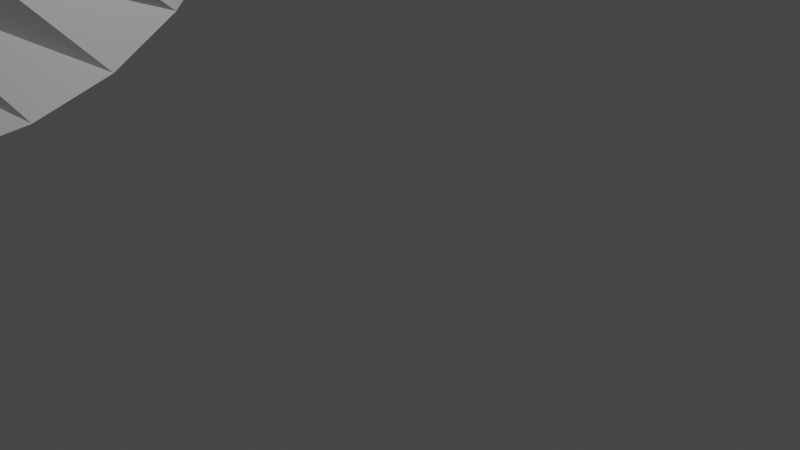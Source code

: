 # Source: tree_plant.blend  (saved by Blender 2.90.8; exported with 4.5.12 LTS)
import bpy
from mathutils import Matrix  # noqa: F401  (used for matrix-valued properties, if any)

bpy.ops.wm.read_factory_settings(use_empty=True)
scene = bpy.context.scene
scene.name = 'Scene'

# ---- collections
col_collection = bpy.data.collections.new('Collection'); scene.collection.children.link(col_collection)

# ---- world
world_world = bpy.data.worlds.new('World'); scene.world = world_world
world_world.use_nodes = True; world_world.node_tree.nodes.clear()
_N = world_world.node_tree.nodes; _L = world_world.node_tree.links
n0 = _N.new('ShaderNodeOutputWorld'); n0.name = 'World Output'; n0.location = (300, 300)
n1 = _N.new('ShaderNodeBackground'); n1.name = 'Background'; n1.location = (10, 300)
n1.inputs[0].default_value = (0.05088, 0.05088, 0.05088, 1.0)
_L.new(n1.outputs[0], n0.inputs[0])
n0.is_active_output = True
world_world.color = (0.05088, 0.05088, 0.05088)
world_world.use_sun_shadow = False
world_world.sun_shadow_jitter_overblur = 0.0

# ---- cameras
cam_camera = bpy.data.cameras.new('Camera')
cam_camera.clip_end = 100.0
cam_camera.ortho_scale = 7.314

# ---- lights
light_light = bpy.data.lights.new('Light', 'POINT')
light_light.transmission_factor = 0.0
light_light.energy = 1000.0
light_light.shadow_soft_size = 0.1
light_light.shadow_maximum_resolution = 0.006
light_light.use_absolute_resolution = True

# ---- meshes
me_plane = bpy.data.meshes.new('Plane')
me_plane.from_pydata([(-1.0, -1.0, 0.0), (1.0, -1.0, 0.0), (-0.5412, -1.307, 0.875), (1.307, -0.5412, 0.875), (0.0, -1.414, 1.75), (1.414, 0.0, 1.75), (0.5412, -1.307, 2.625), (1.307, 0.5412, 2.625), (1.0, -1.0, 3.5), (1.0, 1.0, 3.5), (1.307, -0.5412, 4.375), (0.5412, 1.307, 4.375), (1.414, 0.0, 5.25), (0.0, 1.414, 5.25), (1.307, 0.5412, 6.125), (-0.5412, 1.307, 6.125), (1.0, 1.0, 7.0), (-1.0, 1.0, 7.0), (0.5412, 1.307, 7.875), (-1.307, 0.5412, 7.875), (-2.384e-07, 1.414, 8.75), (-1.414, -2.384e-07, 8.75), (-0.5412, 1.307, 9.625), (-1.307, -0.5412, 9.625), (-1.0, 1.0, 10.5), (-1.0, -1.0, 10.5), (-1.307, 0.5412, 11.38), (-0.5412, -1.307, 11.38), (-1.414, -4.768e-07, 12.25), (4.768e-07, -1.414, 12.25), (-1.307, -0.5412, 13.12), (0.5412, -1.307, 13.12), (1.49e-07, -1.0, 14.0)], [], [(0, 1, 3, 2), (2, 3, 5, 4), (4, 5, 7, 6), (6, 7, 9, 8), (8, 9, 11, 10), (10, 11, 13, 12), (12, 13, 15, 14), (14, 15, 17, 16), (16, 17, 19, 18), (18, 19, 21, 20), (20, 21, 23, 22), (22, 23, 25, 24), (24, 25, 27, 26), (26, 27, 29, 28), (28, 29, 31, 30), (30, 31, 32)])
_uv = me_plane.uv_layers.new(name='UVMap')
_uv.uv.foreach_set('vector', [0.0, 0.0, 1.0, 0.0, 1.062, 0.0, 0.0625, 0.0, 0.0625, 0.0, 1.062, 0.0, 1.125, 0.0, 0.125, 0.0, 0.125, 0.0, 1.125, 0.0, 1.188, 0.0, 0.1875, 0.0, 0.1875, 0.0, 1.188, 0.0, 1.25, 0.0, 0.25, 0.0, 0.25, 0.0, 1.25, 0.0, 1.312, 0.0, 0.3125, 0.0, 0.3125, 0.0, 1.312, 0.0, 1.375, 0.0, 0.375, 0.0, 0.375, 0.0, 1.375, 0.0, 1.438, 0.0, 0.4375, 0.0, 0.4375, 0.0, 1.438, 0.0, 1.5, 0.0, 0.5, 0.0, 0.5, 0.0, 1.5, 0.0, 1.562, 0.0, 0.5625, 0.0, 0.5625, 0.0, 1.562, 0.0, 1.625, 0.0, 0.625, 0.0, 0.625, 0.0, 1.625, 0.0, 1.688, 0.0, 0.6875, 0.0, 0.6875, 0.0, 1.688, 0.0, 1.75, 0.0, 0.75, 0.0, 0.75, 0.0, 1.75, 0.0, 1.812, 0.0, 0.8125, 0.0, 0.8125, 0.0, 1.812, 0.0, 1.875, 0.0, 0.875, 0.0, 0.875, 0.0, 1.875, 0.0, 1.938, 0.0, 0.9375, 0.0, 0.9375, 0.0, 1.938, 0.0, 1.0, 0.0])
me_plane.use_remesh_fix_poles = True
me_plane.use_remesh_preserve_attributes = False
me_plane.use_mirror_vertex_groups = False
me_plane.update()
me_plane_002 = bpy.data.meshes.new('Plane.002')
me_plane_002.from_pydata([(-1.0, -1.0, 0.0), (1.0, -1.0, 0.0), (-0.5412, -1.307, 0.875), (1.307, -0.5412, 0.875), (0.0, -1.414, 1.75), (1.414, 0.0, 1.75), (0.5412, -1.307, 2.625), (1.307, 0.5412, 2.625), (1.0, -1.0, 3.5), (1.0, 1.0, 3.5), (1.307, -0.5412, 4.375), (0.5412, 1.307, 4.375), (1.414, 0.0, 5.25), (0.0, 1.414, 5.25), (1.307, 0.5412, 6.125), (-0.5412, 1.307, 6.125), (1.0, 1.0, 7.0), (-1.0, 1.0, 7.0), (0.5412, 1.307, 7.875), (-1.307, 0.5412, 7.875), (-2.384e-07, 1.414, 8.75), (-1.414, -2.384e-07, 8.75), (-0.5412, 1.307, 9.625), (-1.307, -0.5412, 9.625), (-1.0, 1.0, 10.5), (-1.0, -1.0, 10.5), (-1.307, 0.5412, 11.38), (-0.5412, -1.307, 11.38), (-1.414, -4.768e-07, 12.25), (4.768e-07, -1.414, 12.25), (-1.307, -0.5412, 13.12), (0.5412, -1.307, 13.12), (1.49e-07, -1.0, 14.0)], [], [(0, 1, 3, 2), (2, 3, 5, 4), (4, 5, 7, 6), (6, 7, 9, 8), (8, 9, 11, 10), (10, 11, 13, 12), (12, 13, 15, 14), (14, 15, 17, 16), (16, 17, 19, 18), (18, 19, 21, 20), (20, 21, 23, 22), (22, 23, 25, 24), (24, 25, 27, 26), (26, 27, 29, 28), (28, 29, 31, 30), (30, 31, 32)])
_uv = me_plane_002.uv_layers.new(name='UVMap')
_uv.uv.foreach_set('vector', [0.0, 0.0, 1.0, 0.0, 1.062, 0.0, 0.0625, 0.0, 0.0625, 0.0, 1.062, 0.0, 1.125, 0.0, 0.125, 0.0, 0.125, 0.0, 1.125, 0.0, 1.188, 0.0, 0.1875, 0.0, 0.1875, 0.0, 1.188, 0.0, 1.25, 0.0, 0.25, 0.0, 0.25, 0.0, 1.25, 0.0, 1.312, 0.0, 0.3125, 0.0, 0.3125, 0.0, 1.312, 0.0, 1.375, 0.0, 0.375, 0.0, 0.375, 0.0, 1.375, 0.0, 1.438, 0.0, 0.4375, 0.0, 0.4375, 0.0, 1.438, 0.0, 1.5, 0.0, 0.5, 0.0, 0.5, 0.0, 1.5, 0.0, 1.562, 0.0, 0.5625, 0.0, 0.5625, 0.0, 1.562, 0.0, 1.625, 0.0, 0.625, 0.0, 0.625, 0.0, 1.625, 0.0, 1.688, 0.0, 0.6875, 0.0, 0.6875, 0.0, 1.688, 0.0, 1.75, 0.0, 0.75, 0.0, 0.75, 0.0, 1.75, 0.0, 1.812, 0.0, 0.8125, 0.0, 0.8125, 0.0, 1.812, 0.0, 1.875, 0.0, 0.875, 0.0, 0.875, 0.0, 1.875, 0.0, 1.938, 0.0, 0.9375, 0.0, 0.9375, 0.0, 1.938, 0.0, 1.0, 0.0])
me_plane_002.use_remesh_fix_poles = True
me_plane_002.use_remesh_preserve_attributes = False
me_plane_002.use_mirror_vertex_groups = False
me_plane_002.update()
me_plane_003 = bpy.data.meshes.new('Plane.003')
me_plane_003.from_pydata([(-1.0, -1.0, 0.0), (1.0, -1.0, 0.0), (-0.5412, -1.307, 0.875), (1.307, -0.5412, 0.875), (0.0, -1.414, 1.75), (1.414, 0.0, 1.75), (0.5412, -1.307, 2.625), (1.307, 0.5412, 2.625), (1.0, -1.0, 3.5), (1.0, 1.0, 3.5), (1.307, -0.5412, 4.375), (0.5412, 1.307, 4.375), (1.414, 0.0, 5.25), (0.0, 1.414, 5.25), (1.307, 0.5412, 6.125), (-0.5412, 1.307, 6.125), (1.0, 1.0, 7.0), (-1.0, 1.0, 7.0), (0.5412, 1.307, 7.875), (-1.307, 0.5412, 7.875), (-2.384e-07, 1.414, 8.75), (-1.414, -2.384e-07, 8.75), (-0.5412, 1.307, 9.625), (-1.307, -0.5412, 9.625), (-1.0, 1.0, 10.5), (-1.0, -1.0, 10.5), (-1.307, 0.5412, 11.38), (-0.5412, -1.307, 11.38), (-1.414, -4.768e-07, 12.25), (4.768e-07, -1.414, 12.25), (-1.307, -0.5412, 13.12), (0.5412, -1.307, 13.12), (1.49e-07, -1.0, 14.0)], [], [(0, 1, 3, 2), (2, 3, 5, 4), (4, 5, 7, 6), (6, 7, 9, 8), (8, 9, 11, 10), (10, 11, 13, 12), (12, 13, 15, 14), (14, 15, 17, 16), (16, 17, 19, 18), (18, 19, 21, 20), (20, 21, 23, 22), (22, 23, 25, 24), (24, 25, 27, 26), (26, 27, 29, 28), (28, 29, 31, 30), (30, 31, 32)])
_uv = me_plane_003.uv_layers.new(name='UVMap')
_uv.uv.foreach_set('vector', [0.0, 0.0, 1.0, 0.0, 1.062, 0.0, 0.0625, 0.0, 0.0625, 0.0, 1.062, 0.0, 1.125, 0.0, 0.125, 0.0, 0.125, 0.0, 1.125, 0.0, 1.188, 0.0, 0.1875, 0.0, 0.1875, 0.0, 1.188, 0.0, 1.25, 0.0, 0.25, 0.0, 0.25, 0.0, 1.25, 0.0, 1.312, 0.0, 0.3125, 0.0, 0.3125, 0.0, 1.312, 0.0, 1.375, 0.0, 0.375, 0.0, 0.375, 0.0, 1.375, 0.0, 1.438, 0.0, 0.4375, 0.0, 0.4375, 0.0, 1.438, 0.0, 1.5, 0.0, 0.5, 0.0, 0.5, 0.0, 1.5, 0.0, 1.562, 0.0, 0.5625, 0.0, 0.5625, 0.0, 1.562, 0.0, 1.625, 0.0, 0.625, 0.0, 0.625, 0.0, 1.625, 0.0, 1.688, 0.0, 0.6875, 0.0, 0.6875, 0.0, 1.688, 0.0, 1.75, 0.0, 0.75, 0.0, 0.75, 0.0, 1.75, 0.0, 1.812, 0.0, 0.8125, 0.0, 0.8125, 0.0, 1.812, 0.0, 1.875, 0.0, 0.875, 0.0, 0.875, 0.0, 1.875, 0.0, 1.938, 0.0, 0.9375, 0.0, 0.9375, 0.0, 1.938, 0.0, 1.0, 0.0])
me_plane_003.use_remesh_fix_poles = True
me_plane_003.use_remesh_preserve_attributes = False
me_plane_003.use_mirror_vertex_groups = False
me_plane_003.update()
me_plane_004 = bpy.data.meshes.new('Plane.004')
me_plane_004.from_pydata([(-1.0, -1.0, 0.0), (1.0, -1.0, 0.0), (-0.5412, -1.307, 0.875), (1.307, -0.5412, 0.875), (0.0, -1.414, 1.75), (1.414, 0.0, 1.75), (0.5412, -1.307, 2.625), (1.307, 0.5412, 2.625), (1.0, -1.0, 3.5), (1.0, 1.0, 3.5), (1.307, -0.5412, 4.375), (0.5412, 1.307, 4.375), (1.414, 0.0, 5.25), (0.0, 1.414, 5.25), (1.307, 0.5412, 6.125), (-0.5412, 1.307, 6.125), (1.0, 1.0, 7.0), (-1.0, 1.0, 7.0), (0.5412, 1.307, 7.875), (-1.307, 0.5412, 7.875), (-2.384e-07, 1.414, 8.75), (-1.414, -2.384e-07, 8.75), (-0.5412, 1.307, 9.625), (-1.307, -0.5412, 9.625), (-1.0, 1.0, 10.5), (-1.0, -1.0, 10.5), (-1.307, 0.5412, 11.38), (-0.5412, -1.307, 11.38), (-1.414, -4.768e-07, 12.25), (4.768e-07, -1.414, 12.25), (-1.307, -0.5412, 13.12), (0.5412, -1.307, 13.12), (1.49e-07, -1.0, 14.0)], [], [(0, 1, 3, 2), (2, 3, 5, 4), (4, 5, 7, 6), (6, 7, 9, 8), (8, 9, 11, 10), (10, 11, 13, 12), (12, 13, 15, 14), (14, 15, 17, 16), (16, 17, 19, 18), (18, 19, 21, 20), (20, 21, 23, 22), (22, 23, 25, 24), (24, 25, 27, 26), (26, 27, 29, 28), (28, 29, 31, 30), (30, 31, 32)])
_uv = me_plane_004.uv_layers.new(name='UVMap')
_uv.uv.foreach_set('vector', [0.0, 0.0, 1.0, 0.0, 1.062, 0.0, 0.0625, 0.0, 0.0625, 0.0, 1.062, 0.0, 1.125, 0.0, 0.125, 0.0, 0.125, 0.0, 1.125, 0.0, 1.188, 0.0, 0.1875, 0.0, 0.1875, 0.0, 1.188, 0.0, 1.25, 0.0, 0.25, 0.0, 0.25, 0.0, 1.25, 0.0, 1.312, 0.0, 0.3125, 0.0, 0.3125, 0.0, 1.312, 0.0, 1.375, 0.0, 0.375, 0.0, 0.375, 0.0, 1.375, 0.0, 1.438, 0.0, 0.4375, 0.0, 0.4375, 0.0, 1.438, 0.0, 1.5, 0.0, 0.5, 0.0, 0.5, 0.0, 1.5, 0.0, 1.562, 0.0, 0.5625, 0.0, 0.5625, 0.0, 1.562, 0.0, 1.625, 0.0, 0.625, 0.0, 0.625, 0.0, 1.625, 0.0, 1.688, 0.0, 0.6875, 0.0, 0.6875, 0.0, 1.688, 0.0, 1.75, 0.0, 0.75, 0.0, 0.75, 0.0, 1.75, 0.0, 1.812, 0.0, 0.8125, 0.0, 0.8125, 0.0, 1.812, 0.0, 1.875, 0.0, 0.875, 0.0, 0.875, 0.0, 1.875, 0.0, 1.938, 0.0, 0.9375, 0.0, 0.9375, 0.0, 1.938, 0.0, 1.0, 0.0])
me_plane_004.use_remesh_fix_poles = True
me_plane_004.use_remesh_preserve_attributes = False
me_plane_004.use_mirror_vertex_groups = False
me_plane_004.update()
me_plane_005 = bpy.data.meshes.new('Plane.005')
me_plane_005.from_pydata([(-1.0, -1.0, 0.0), (1.0, -1.0, 0.0), (-0.5412, -1.307, 0.875), (1.307, -0.5412, 0.875), (0.0, -1.414, 1.75), (1.414, 0.0, 1.75), (0.5412, -1.307, 2.625), (1.307, 0.5412, 2.625), (1.0, -1.0, 3.5), (1.0, 1.0, 3.5), (1.307, -0.5412, 4.375), (0.5412, 1.307, 4.375), (1.414, 0.0, 5.25), (0.0, 1.414, 5.25), (1.307, 0.5412, 6.125), (-0.5412, 1.307, 6.125), (1.0, 1.0, 7.0), (-1.0, 1.0, 7.0), (0.5412, 1.307, 7.875), (-1.307, 0.5412, 7.875), (-2.384e-07, 1.414, 8.75), (-1.414, -2.384e-07, 8.75), (-0.5412, 1.307, 9.625), (-1.307, -0.5412, 9.625), (-1.0, 1.0, 10.5), (-1.0, -1.0, 10.5), (-1.307, 0.5412, 11.38), (-0.5412, -1.307, 11.38), (-1.414, -4.768e-07, 12.25), (4.768e-07, -1.414, 12.25), (-1.307, -0.5412, 13.12), (0.5412, -1.307, 13.12), (1.49e-07, -1.0, 14.0)], [], [(0, 1, 3, 2), (2, 3, 5, 4), (4, 5, 7, 6), (6, 7, 9, 8), (8, 9, 11, 10), (10, 11, 13, 12), (12, 13, 15, 14), (14, 15, 17, 16), (16, 17, 19, 18), (18, 19, 21, 20), (20, 21, 23, 22), (22, 23, 25, 24), (24, 25, 27, 26), (26, 27, 29, 28), (28, 29, 31, 30), (30, 31, 32)])
_uv = me_plane_005.uv_layers.new(name='UVMap')
_uv.uv.foreach_set('vector', [0.0, 0.0, 1.0, 0.0, 1.062, 0.0, 0.0625, 0.0, 0.0625, 0.0, 1.062, 0.0, 1.125, 0.0, 0.125, 0.0, 0.125, 0.0, 1.125, 0.0, 1.188, 0.0, 0.1875, 0.0, 0.1875, 0.0, 1.188, 0.0, 1.25, 0.0, 0.25, 0.0, 0.25, 0.0, 1.25, 0.0, 1.312, 0.0, 0.3125, 0.0, 0.3125, 0.0, 1.312, 0.0, 1.375, 0.0, 0.375, 0.0, 0.375, 0.0, 1.375, 0.0, 1.438, 0.0, 0.4375, 0.0, 0.4375, 0.0, 1.438, 0.0, 1.5, 0.0, 0.5, 0.0, 0.5, 0.0, 1.5, 0.0, 1.562, 0.0, 0.5625, 0.0, 0.5625, 0.0, 1.562, 0.0, 1.625, 0.0, 0.625, 0.0, 0.625, 0.0, 1.625, 0.0, 1.688, 0.0, 0.6875, 0.0, 0.6875, 0.0, 1.688, 0.0, 1.75, 0.0, 0.75, 0.0, 0.75, 0.0, 1.75, 0.0, 1.812, 0.0, 0.8125, 0.0, 0.8125, 0.0, 1.812, 0.0, 1.875, 0.0, 0.875, 0.0, 0.875, 0.0, 1.875, 0.0, 1.938, 0.0, 0.9375, 0.0, 0.9375, 0.0, 1.938, 0.0, 1.0, 0.0])
me_plane_005.use_remesh_fix_poles = True
me_plane_005.use_remesh_preserve_attributes = False
me_plane_005.use_mirror_vertex_groups = False
me_plane_005.update()
me_plane_006 = bpy.data.meshes.new('Plane.006')
me_plane_006.from_pydata([(-1.0, -1.0, 0.0), (1.0, -1.0, 0.0), (-0.5412, -1.307, 0.875), (1.307, -0.5412, 0.875), (0.0, -1.414, 1.75), (1.414, 0.0, 1.75), (0.5412, -1.307, 2.625), (1.307, 0.5412, 2.625), (1.0, -1.0, 3.5), (1.0, 1.0, 3.5), (1.307, -0.5412, 4.375), (0.5412, 1.307, 4.375), (1.414, 0.0, 5.25), (0.0, 1.414, 5.25), (1.307, 0.5412, 6.125), (-0.5412, 1.307, 6.125), (1.0, 1.0, 7.0), (-1.0, 1.0, 7.0), (0.5412, 1.307, 7.875), (-1.307, 0.5412, 7.875), (-2.384e-07, 1.414, 8.75), (-1.414, -2.384e-07, 8.75), (-0.5412, 1.307, 9.625), (-1.307, -0.5412, 9.625), (-1.0, 1.0, 10.5), (-1.0, -1.0, 10.5), (-1.307, 0.5412, 11.38), (-0.5412, -1.307, 11.38), (-1.414, -4.768e-07, 12.25), (4.768e-07, -1.414, 12.25), (-1.307, -0.5412, 13.12), (0.5412, -1.307, 13.12), (1.49e-07, -1.0, 14.0)], [], [(0, 1, 3, 2), (2, 3, 5, 4), (4, 5, 7, 6), (6, 7, 9, 8), (8, 9, 11, 10), (10, 11, 13, 12), (12, 13, 15, 14), (14, 15, 17, 16), (16, 17, 19, 18), (18, 19, 21, 20), (20, 21, 23, 22), (22, 23, 25, 24), (24, 25, 27, 26), (26, 27, 29, 28), (28, 29, 31, 30), (30, 31, 32)])
_uv = me_plane_006.uv_layers.new(name='UVMap')
_uv.uv.foreach_set('vector', [0.0, 0.0, 1.0, 0.0, 1.062, 0.0, 0.0625, 0.0, 0.0625, 0.0, 1.062, 0.0, 1.125, 0.0, 0.125, 0.0, 0.125, 0.0, 1.125, 0.0, 1.188, 0.0, 0.1875, 0.0, 0.1875, 0.0, 1.188, 0.0, 1.25, 0.0, 0.25, 0.0, 0.25, 0.0, 1.25, 0.0, 1.312, 0.0, 0.3125, 0.0, 0.3125, 0.0, 1.312, 0.0, 1.375, 0.0, 0.375, 0.0, 0.375, 0.0, 1.375, 0.0, 1.438, 0.0, 0.4375, 0.0, 0.4375, 0.0, 1.438, 0.0, 1.5, 0.0, 0.5, 0.0, 0.5, 0.0, 1.5, 0.0, 1.562, 0.0, 0.5625, 0.0, 0.5625, 0.0, 1.562, 0.0, 1.625, 0.0, 0.625, 0.0, 0.625, 0.0, 1.625, 0.0, 1.688, 0.0, 0.6875, 0.0, 0.6875, 0.0, 1.688, 0.0, 1.75, 0.0, 0.75, 0.0, 0.75, 0.0, 1.75, 0.0, 1.812, 0.0, 0.8125, 0.0, 0.8125, 0.0, 1.812, 0.0, 1.875, 0.0, 0.875, 0.0, 0.875, 0.0, 1.875, 0.0, 1.938, 0.0, 0.9375, 0.0, 0.9375, 0.0, 1.938, 0.0, 1.0, 0.0])
me_plane_006.use_remesh_fix_poles = True
me_plane_006.use_remesh_preserve_attributes = False
me_plane_006.use_mirror_vertex_groups = False
me_plane_006.update()
me_plane_007 = bpy.data.meshes.new('Plane.007')
me_plane_007.from_pydata([(-1.0, -1.0, 0.0), (1.0, -1.0, 0.0), (-0.5412, -1.307, 0.875), (1.307, -0.5412, 0.875), (0.0, -1.414, 1.75), (1.414, 0.0, 1.75), (0.5412, -1.307, 2.625), (1.307, 0.5412, 2.625), (1.0, -1.0, 3.5), (1.0, 1.0, 3.5), (1.307, -0.5412, 4.375), (0.5412, 1.307, 4.375), (1.414, 0.0, 5.25), (0.0, 1.414, 5.25), (1.307, 0.5412, 6.125), (-0.5412, 1.307, 6.125), (1.0, 1.0, 7.0), (-1.0, 1.0, 7.0), (0.5412, 1.307, 7.875), (-1.307, 0.5412, 7.875), (-2.384e-07, 1.414, 8.75), (-1.414, -2.384e-07, 8.75), (-0.5412, 1.307, 9.625), (-1.307, -0.5412, 9.625), (-1.0, 1.0, 10.5), (-1.0, -1.0, 10.5), (-1.307, 0.5412, 11.38), (-0.5412, -1.307, 11.38), (-1.414, -4.768e-07, 12.25), (4.768e-07, -1.414, 12.25), (-1.307, -0.5412, 13.12), (0.5412, -1.307, 13.12), (1.49e-07, -1.0, 14.0)], [], [(0, 1, 3, 2), (2, 3, 5, 4), (4, 5, 7, 6), (6, 7, 9, 8), (8, 9, 11, 10), (10, 11, 13, 12), (12, 13, 15, 14), (14, 15, 17, 16), (16, 17, 19, 18), (18, 19, 21, 20), (20, 21, 23, 22), (22, 23, 25, 24), (24, 25, 27, 26), (26, 27, 29, 28), (28, 29, 31, 30), (30, 31, 32)])
_uv = me_plane_007.uv_layers.new(name='UVMap')
_uv.uv.foreach_set('vector', [0.0, 0.0, 1.0, 0.0, 1.062, 0.0, 0.0625, 0.0, 0.0625, 0.0, 1.062, 0.0, 1.125, 0.0, 0.125, 0.0, 0.125, 0.0, 1.125, 0.0, 1.188, 0.0, 0.1875, 0.0, 0.1875, 0.0, 1.188, 0.0, 1.25, 0.0, 0.25, 0.0, 0.25, 0.0, 1.25, 0.0, 1.312, 0.0, 0.3125, 0.0, 0.3125, 0.0, 1.312, 0.0, 1.375, 0.0, 0.375, 0.0, 0.375, 0.0, 1.375, 0.0, 1.438, 0.0, 0.4375, 0.0, 0.4375, 0.0, 1.438, 0.0, 1.5, 0.0, 0.5, 0.0, 0.5, 0.0, 1.5, 0.0, 1.562, 0.0, 0.5625, 0.0, 0.5625, 0.0, 1.562, 0.0, 1.625, 0.0, 0.625, 0.0, 0.625, 0.0, 1.625, 0.0, 1.688, 0.0, 0.6875, 0.0, 0.6875, 0.0, 1.688, 0.0, 1.75, 0.0, 0.75, 0.0, 0.75, 0.0, 1.75, 0.0, 1.812, 0.0, 0.8125, 0.0, 0.8125, 0.0, 1.812, 0.0, 1.875, 0.0, 0.875, 0.0, 0.875, 0.0, 1.875, 0.0, 1.938, 0.0, 0.9375, 0.0, 0.9375, 0.0, 1.938, 0.0, 1.0, 0.0])
me_plane_007.use_remesh_fix_poles = True
me_plane_007.use_remesh_preserve_attributes = False
me_plane_007.use_mirror_vertex_groups = False
me_plane_007.update()
me_plane_008 = bpy.data.meshes.new('Plane.008')
me_plane_008.from_pydata([(-1.0, -1.0, 0.0), (1.0, -1.0, 0.0), (-0.5412, -1.307, 0.875), (1.307, -0.5412, 0.875), (0.0, -1.414, 1.75), (1.414, 0.0, 1.75), (0.5412, -1.307, 2.625), (1.307, 0.5412, 2.625), (1.0, -1.0, 3.5), (1.0, 1.0, 3.5), (1.307, -0.5412, 4.375), (0.5412, 1.307, 4.375), (1.414, 0.0, 5.25), (0.0, 1.414, 5.25), (1.307, 0.5412, 6.125), (-0.5412, 1.307, 6.125), (1.0, 1.0, 7.0), (-1.0, 1.0, 7.0), (0.5412, 1.307, 7.875), (-1.307, 0.5412, 7.875), (-2.384e-07, 1.414, 8.75), (-1.414, -2.384e-07, 8.75), (-0.5412, 1.307, 9.625), (-1.307, -0.5412, 9.625), (-1.0, 1.0, 10.5), (-1.0, -1.0, 10.5), (-1.307, 0.5412, 11.38), (-0.5412, -1.307, 11.38), (-1.414, -4.768e-07, 12.25), (4.768e-07, -1.414, 12.25), (-1.307, -0.5412, 13.12), (0.5412, -1.307, 13.12), (1.49e-07, -1.0, 14.0)], [], [(0, 1, 3, 2), (2, 3, 5, 4), (4, 5, 7, 6), (6, 7, 9, 8), (8, 9, 11, 10), (10, 11, 13, 12), (12, 13, 15, 14), (14, 15, 17, 16), (16, 17, 19, 18), (18, 19, 21, 20), (20, 21, 23, 22), (22, 23, 25, 24), (24, 25, 27, 26), (26, 27, 29, 28), (28, 29, 31, 30), (30, 31, 32)])
_uv = me_plane_008.uv_layers.new(name='UVMap')
_uv.uv.foreach_set('vector', [0.0, 0.0, 1.0, 0.0, 1.062, 0.0, 0.0625, 0.0, 0.0625, 0.0, 1.062, 0.0, 1.125, 0.0, 0.125, 0.0, 0.125, 0.0, 1.125, 0.0, 1.188, 0.0, 0.1875, 0.0, 0.1875, 0.0, 1.188, 0.0, 1.25, 0.0, 0.25, 0.0, 0.25, 0.0, 1.25, 0.0, 1.312, 0.0, 0.3125, 0.0, 0.3125, 0.0, 1.312, 0.0, 1.375, 0.0, 0.375, 0.0, 0.375, 0.0, 1.375, 0.0, 1.438, 0.0, 0.4375, 0.0, 0.4375, 0.0, 1.438, 0.0, 1.5, 0.0, 0.5, 0.0, 0.5, 0.0, 1.5, 0.0, 1.562, 0.0, 0.5625, 0.0, 0.5625, 0.0, 1.562, 0.0, 1.625, 0.0, 0.625, 0.0, 0.625, 0.0, 1.625, 0.0, 1.688, 0.0, 0.6875, 0.0, 0.6875, 0.0, 1.688, 0.0, 1.75, 0.0, 0.75, 0.0, 0.75, 0.0, 1.75, 0.0, 1.812, 0.0, 0.8125, 0.0, 0.8125, 0.0, 1.812, 0.0, 1.875, 0.0, 0.875, 0.0, 0.875, 0.0, 1.875, 0.0, 1.938, 0.0, 0.9375, 0.0, 0.9375, 0.0, 1.938, 0.0, 1.0, 0.0])
me_plane_008.use_remesh_fix_poles = True
me_plane_008.use_remesh_preserve_attributes = False
me_plane_008.use_mirror_vertex_groups = False
me_plane_008.update()

# ---- objects
ob_light = bpy.data.objects.new('Light', light_light)
ob_camera = bpy.data.objects.new('Camera', cam_camera)
ob_plane = bpy.data.objects.new('Plane', me_plane)
ob_plane_002 = bpy.data.objects.new('Plane.002', me_plane_002)
ob_plane_003 = bpy.data.objects.new('Plane.003', me_plane_003)
ob_plane_004 = bpy.data.objects.new('Plane.004', me_plane_004)
ob_plane_001 = bpy.data.objects.new('Plane.001', me_plane_005)
ob_plane_005 = bpy.data.objects.new('Plane.005', me_plane_006)
ob_plane_006 = bpy.data.objects.new('Plane.006', me_plane_007)
ob_plane_007 = bpy.data.objects.new('Plane.007', me_plane_008)

# ---- transforms, parenting, visibility, modifiers, constraints
ob_light.location = (4.076, 1.005, 8.948)
ob_light.rotation_euler = (0.6503, 0.05522, 1.866)
ob_light.lock_rotations_4d = False
ob_light.empty_display_type = 'ARROWS'
ob_light.color = (0.0, 0.0, 0.0, 0.0)
ob_light.lineart.crease_threshold = 0.0
ob_camera.location = (7.359, -6.926, 8.003)
ob_camera.rotation_euler = (1.109, 0.0, 0.8149)
ob_camera.lock_rotations_4d = False
ob_camera.empty_display_type = 'ARROWS'
ob_camera.color = (0.0, 0.0, 0.0, 0.0)
ob_camera.display_type = 'WIRE'
ob_camera.lineart.crease_threshold = 0.0
ob_plane.location = (-5.175, -4.249, 3.064)
ob_plane.rotation_euler = (-0.8559, 0.3522, -0.2248)
ob_plane.lineart.crease_threshold = 0.0
ob_plane_002.location = (-5.175, -4.249, 3.064)
ob_plane_002.rotation_euler = (-0.2555, 0.3522, -0.5747)
ob_plane_002.lineart.crease_threshold = 0.0
ob_plane_003.location = (-5.175, -4.249, 3.064)
ob_plane_003.rotation_euler = (0.465, 0.3522, -0.2775)
ob_plane_003.lineart.crease_threshold = 0.0
ob_plane_004.location = (-7.326, -4.332, 4.373)
ob_plane_004.rotation_euler = (1.462, -0.0, -6.361)
ob_plane_004.lineart.crease_threshold = 0.0
ob_plane_001.location = (-4.944, -4.249, 3.09)
ob_plane_001.rotation_euler = (-0.8559, -0.5788, 0.0)
ob_plane_001.lineart.crease_threshold = 0.0
ob_plane_005.location = (-7.053, -3.49, 3.444)
ob_plane_005.rotation_euler = (-0.2555, -0.931, -6.361)
ob_plane_005.lineart.crease_threshold = 0.0
ob_plane_006.location = (-7.053, -3.49, 3.444)
ob_plane_006.rotation_euler = (0.465, -0.931, -6.361)
ob_plane_006.lineart.crease_threshold = 0.0
ob_plane_007.location = (-7.946, -4.283, 4.06)
ob_plane_007.rotation_euler = (1.462, -0.931, -6.668)
ob_plane_007.lineart.crease_threshold = 0.0

# ---- collection membership
col_collection.objects.link(ob_light)
col_collection.objects.link(ob_camera)
col_collection.objects.link(ob_plane)
col_collection.objects.link(ob_plane_002)
col_collection.objects.link(ob_plane_003)
col_collection.objects.link(ob_plane_004)
col_collection.objects.link(ob_plane_001)
col_collection.objects.link(ob_plane_005)
col_collection.objects.link(ob_plane_006)
col_collection.objects.link(ob_plane_007)

# ---- scene / render settings (as saved in the file)
scene.camera = ob_camera
scene.frame_start = 1; scene.frame_end = 250; scene.frame_set(1)
scene.render.engine = 'BLENDER_EEVEE_NEXT'
scene.cycles.use_denoising = False
scene.cycles.samples = 128
scene.cycles.sampling_pattern = 'TABULATED_SOBOL'
scene.cycles.use_adaptive_sampling = False
scene.cycles.use_light_tree = False
scene.view_settings.view_transform = 'Filmic'
bpy.context.view_layer.update()
